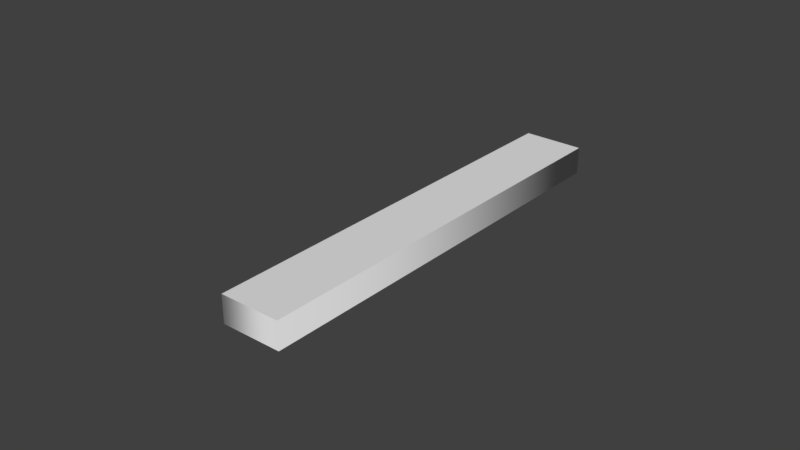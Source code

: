 # Source: 1.blend  (saved by Blender 2.91.10; exported with 4.5.12 LTS)
import bpy
from mathutils import Matrix  # noqa: F401  (used for matrix-valued properties, if any)

bpy.ops.wm.read_factory_settings(use_empty=True)
scene = bpy.context.scene
scene.name = 'Scene'

# ---- collections
col_collection_1 = bpy.data.collections.new('Collection 1'); scene.collection.children.link(col_collection_1)

# ---- materials (node trees are filled in below, after node groups)
mat_material_001 = bpy.data.materials.new('Material.001')
mat_material_001.alpha_threshold = 0.0
mat_material_001.use_transparent_shadow = False
mat_material_001.roughness = 0.5

# ---- material node trees

# ---- world
world_world = bpy.data.worlds.new('World'); scene.world = world_world
world_world.color = (0.05088, 0.05088, 0.05088)
world_world.use_sun_shadow = False
world_world.sun_shadow_jitter_overblur = 0.0
world_world.cycles.sampling_method = 'MANUAL'

# ---- curves / text
txt_text = bpy.data.curves.new('Text', 'FONT')
txt_text.dimensions = '2D'
txt_text.body = '1'
txt_text.materials.append(mat_material_001)
txt_text.use_path_clamp = True
txt_text.bevel_resolution = 0
txt_text.extrude = 0.044
txt_text.align_x = 'CENTER'
txt_text.align_y = 'CENTER'
txt_text.size = 2.0
txt_text.offset_x = -0.1143
txt_text.offset_y = 0.4018

# ---- objects
ob_text = bpy.data.objects.new('Text', txt_text)

# ---- transforms, parenting, visibility, modifiers, constraints
ob_text.location = (0.05716, 0.1469, 0.0)
ob_text.lineart.crease_threshold = 0.0

# ---- collection membership
col_collection_1.objects.link(ob_text)

# ---- scene / render settings (as saved in the file)
scene.frame_start = 1; scene.frame_end = 250; scene.frame_set(1)
scene.render.engine = 'BLENDER_EEVEE_NEXT'
scene.render.resolution_percentage = 50
scene.render.dither_intensity = 0.0
scene.cycles.use_denoising = False
scene.cycles.samples = 128
scene.cycles.sampling_pattern = 'TABULATED_SOBOL'
scene.cycles.light_sampling_threshold = 0.0
scene.cycles.use_adaptive_sampling = False
scene.cycles.use_light_tree = False
scene.cycles.blur_glossy = 0.0
scene.cycles.sample_clamp_indirect = 0.0
scene.view_settings.view_transform = 'Standard'
bpy.context.view_layer.update()

# ---- added for rendering (the .blend has no active camera and no usable light): camera, sun
cam_auto = bpy.data.cameras.new('AutoCamera')
cam_auto.lens = 50.0
cam_auto.sensor_width = 36.0
cam_auto.clip_end = 1000.0
ob_auto_camera = bpy.data.objects.new('AutoCamera', cam_auto)
scene.collection.objects.link(ob_auto_camera)
ob_auto_camera.location = (1.71734, -1.60063, 1.45956)
ob_auto_camera.rotation_euler = (1.09748, -7.21219e-08, 0.694738)
scene.camera = ob_auto_camera
light_auto_sun = bpy.data.lights.new('AutoSun', 'SUN')
light_auto_sun.energy = 3.0
light_auto_sun.angle = 0.0523599
ob_auto_sun = bpy.data.objects.new('AutoSun', light_auto_sun)
scene.collection.objects.link(ob_auto_sun)
ob_auto_sun.rotation_euler = (0.872665, 0.174533, 0.523599)
bpy.context.view_layer.update()
